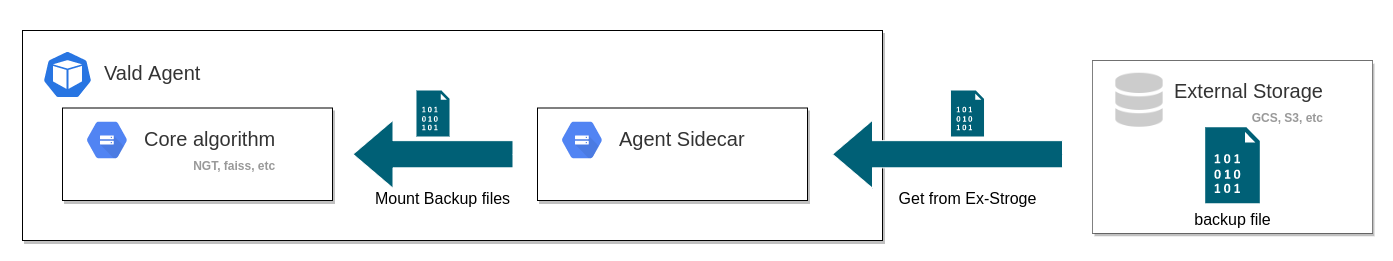

The diagram above was exported from draw.io. Its source (the exported page's mxGraphModel, read from the mxfile embedded in the PNG):
<mxGraphModel dx="1235" dy="1226" grid="1" gridSize="10" guides="1" tooltips="1" connect="1" arrows="1" fold="1" page="1" pageScale="1" pageWidth="827" pageHeight="1169" math="0" shadow="0">
  <root>
    <mxCell id="0" />
    <mxCell id="1" parent="0" />
    <mxCell id="2" value="" style="rounded=0;whiteSpace=wrap;html=1;strokeColor=none;" vertex="1" parent="1">
      <mxGeometry x="898.47" y="320" width="1391.53" height="260" as="geometry" />
    </mxCell>
    <mxCell id="3" value="&lt;blockquote style=&quot;margin: 0px 0px 0px 40px ; border: none ; padding: 0px ; font-size: 20px&quot;&gt;&lt;blockquote style=&quot;margin: 0px 0px 0px 40px ; border: none ; padding: 0px ; font-size: 20px&quot;&gt;&lt;span style=&quot;color: rgb(51 , 51 , 51)&quot;&gt;&lt;br&gt;Vald Agent&lt;/span&gt;&lt;br&gt;&lt;/blockquote&gt;&lt;/blockquote&gt;" style="rounded=0;whiteSpace=wrap;html=1;shadow=1;glass=0;comic=0;strokeWidth=1;fontSize=20;fontColor=#000000;align=left;labelBackgroundColor=none;strokeColor=default;fillColor=#ffffff;verticalAlign=top;container=0;" vertex="1" parent="1">
      <mxGeometry x="920" y="350" width="860" height="210" as="geometry" />
    </mxCell>
    <mxCell id="4" value="Get from Ex-Stroge" style="text;html=1;align=center;verticalAlign=middle;resizable=0;points=[];autosize=1;strokeColor=none;fillColor=none;fontSize=16;shadow=0;" vertex="1" parent="1">
      <mxGeometry x="1790" y="507.75" width="150" height="20" as="geometry" />
    </mxCell>
    <mxCell id="5" value="" style="sketch=0;html=1;dashed=0;whitespace=wrap;fillColor=#2875E2;strokeColor=#ffffff;points=[[0.005,0.63,0],[0.1,0.2,0],[0.9,0.2,0],[0.5,0,0],[0.995,0.63,0],[0.72,0.99,0],[0.5,1,0],[0.28,0.99,0]];shape=mxgraph.kubernetes.icon;prIcon=pod;fontSize=16;" vertex="1" parent="1">
      <mxGeometry x="940" y="370" width="50" height="48" as="geometry" />
    </mxCell>
    <mxCell id="6" value="" style="group;strokeColor=default;" vertex="1" connectable="0" parent="1">
      <mxGeometry x="1990" y="380.25" width="280" height="172.5" as="geometry" />
    </mxCell>
    <mxCell id="7" value="&lt;blockquote style=&quot;margin: 0px 0px 0px 40px ; border: none ; padding: 0px&quot;&gt;&lt;blockquote style=&quot;font-size: 10px ; margin: 0px 0px 0px 40px ; border: none ; padding: 0px&quot;&gt;&lt;span style=&quot;color: rgb(51 , 51 , 51)&quot;&gt;&lt;br&gt;&lt;/span&gt;&lt;/blockquote&gt;&lt;blockquote style=&quot;margin: 0px 0px 0px 40px ; border: none ; padding: 0px&quot;&gt;&lt;span style=&quot;font-size: 20px ; color: rgb(51 , 51 , 51)&quot;&gt;External Storage&lt;br&gt;&lt;div style=&quot;text-align: right&quot;&gt;&lt;b style=&quot;font-size: 12px ; color: rgb(153 , 153 , 153)&quot;&gt;GCS, S3, etc&lt;/b&gt;&lt;/div&gt;&lt;/span&gt;&lt;/blockquote&gt;&lt;/blockquote&gt;" style="rounded=0;whiteSpace=wrap;html=1;shadow=1;glass=0;comic=0;strokeWidth=1;fontSize=20;fontColor=#000000;align=left;labelBackgroundColor=none;strokeColor=none;fillColor=default;verticalAlign=top;container=0;gradientColor=none;" vertex="1" parent="6">
      <mxGeometry width="280" height="172.5" as="geometry" />
    </mxCell>
    <mxCell id="8" value="" style="shape=image;html=1;verticalAlign=top;verticalLabelPosition=bottom;labelBackgroundColor=#ffffff;imageAspect=0;aspect=fixed;image=https://cdn0.iconfinder.com/data/icons/font-awesome-solid-vol-1/512/database-128.png;shadow=1;fontSize=10;strokeColor=default;fillColor=#006076;gradientColor=none;opacity=20;" vertex="1" parent="6">
      <mxGeometry x="20" y="12.5" width="54" height="54" as="geometry" />
    </mxCell>
    <mxCell id="9" value="backup file" style="sketch=0;pointerEvents=1;shadow=0;dashed=0;html=1;strokeColor=none;fillColor=#006076;labelPosition=center;verticalLabelPosition=bottom;verticalAlign=top;align=center;outlineConnect=0;shape=mxgraph.veeam2.data_file;fontSize=16;aspect=fixed;" vertex="1" parent="6">
      <mxGeometry x="112.70000000000005" y="66.5" width="54.6" height="76" as="geometry" />
    </mxCell>
    <mxCell id="10" value="" style="html=1;shadow=0;dashed=0;align=center;verticalAlign=middle;shape=mxgraph.arrows2.arrow;dy=0.6;dx=40;notch=0;fontSize=16;strokeColor=#FFFFFF;fillColor=#006076;flipH=1;" vertex="1" parent="1">
      <mxGeometry x="1250.5" y="439.75" width="160" height="68" as="geometry" />
    </mxCell>
    <mxCell id="11" value="" style="group" vertex="1" connectable="0" parent="1">
      <mxGeometry x="960" y="413" width="270" height="107" as="geometry" />
    </mxCell>
    <mxCell id="12" value="&lt;blockquote style=&quot;margin: 0px 0px 0px 40px ; border: none ; padding: 0px ; font-size: 20px&quot;&gt;&lt;blockquote style=&quot;margin: 0px 0px 0px 40px ; border: none ; padding: 0px ; font-size: 10px&quot;&gt;&lt;span style=&quot;color: rgb(51 , 51 , 51)&quot;&gt;&lt;br&gt;&lt;/span&gt;&lt;/blockquote&gt;&lt;blockquote style=&quot;margin: 0px 0px 0px 40px ; border: none ; padding: 0px ; font-size: 20px&quot;&gt;&lt;span style=&quot;color: rgb(51 , 51 , 51) ; font-size: 20px&quot;&gt;Core algorithm&lt;br&gt;&lt;div style=&quot;text-align: right&quot;&gt;&lt;b style=&quot;font-size: 12px ; color: rgb(153 , 153 , 153)&quot;&gt;NGT, faiss, etc&lt;/b&gt;&lt;/div&gt;&lt;/span&gt;&lt;/blockquote&gt;&lt;/blockquote&gt;" style="rounded=0;whiteSpace=wrap;html=1;shadow=1;glass=0;comic=0;strokeWidth=1;fontSize=20;align=left;labelBackgroundColor=none;verticalAlign=top;container=0;" vertex="1" parent="11">
      <mxGeometry y="14.5" width="270" height="92.5" as="geometry" />
    </mxCell>
    <mxCell id="13" value="" style="dashed=0;connectable=0;html=1;fillColor=#5184F3;strokeColor=none;shape=mxgraph.gcp2.hexIcon;prIcon=cloud_storage;part=1;labelPosition=right;verticalLabelPosition=middle;align=left;verticalAlign=middle;spacingLeft=5;fontColor=#999999;fontSize=12;container=0;shadow=0;" vertex="1" parent="11">
      <mxGeometry x="14" y="19.5" width="60.92" height="54" as="geometry">
        <mxPoint x="5" y="-19.5" as="offset" />
      </mxGeometry>
    </mxCell>
    <mxCell id="14" value="" style="group;strokeColor=none;" vertex="1" connectable="0" parent="1">
      <mxGeometry x="1435" y="413" width="270" height="107" as="geometry" />
    </mxCell>
    <mxCell id="15" value="&lt;blockquote style=&quot;margin: 0px 0px 0px 40px ; border: none ; padding: 0px&quot;&gt;&lt;blockquote style=&quot;font-size: 10px ; margin: 0px 0px 0px 40px ; border: none ; padding: 0px&quot;&gt;&lt;span style=&quot;color: rgb(51 , 51 , 51)&quot;&gt;&lt;br&gt;&lt;/span&gt;&lt;/blockquote&gt;&lt;blockquote style=&quot;margin: 0px 0px 0px 40px ; border: none ; padding: 0px&quot;&gt;&lt;div style=&quot;text-align: right&quot;&gt;&lt;font color=&quot;#333333&quot;&gt;Agent Sidecar&lt;/font&gt;&lt;/div&gt;&lt;/blockquote&gt;&lt;/blockquote&gt;" style="rounded=0;whiteSpace=wrap;html=1;shadow=1;glass=0;comic=0;strokeWidth=1;fontSize=20;fontColor=#000000;align=left;labelBackgroundColor=none;strokeColor=default;fillColor=#FFFFFF;verticalAlign=top;container=0;gradientColor=none;" vertex="1" parent="14">
      <mxGeometry y="14.5" width="270" height="92.5" as="geometry" />
    </mxCell>
    <mxCell id="16" value="" style="dashed=0;connectable=0;html=1;fillColor=#5184F3;strokeColor=none;shape=mxgraph.gcp2.hexIcon;prIcon=cloud_storage;part=1;labelPosition=right;verticalLabelPosition=middle;align=left;verticalAlign=middle;spacingLeft=5;fontColor=#999999;fontSize=12;container=0;shadow=0;" vertex="1" parent="14">
      <mxGeometry x="14" y="19.5" width="60.92" height="54" as="geometry">
        <mxPoint x="5" y="-19.5" as="offset" />
      </mxGeometry>
    </mxCell>
    <mxCell id="17" value="" style="html=1;shadow=0;dashed=0;align=center;verticalAlign=middle;shape=mxgraph.arrows2.arrow;dy=0.6;dx=40;notch=0;fontSize=16;strokeColor=#FFFFFF;fillColor=#006076;flipH=1;" vertex="1" parent="1">
      <mxGeometry x="1730" y="439.75" width="230" height="68" as="geometry" />
    </mxCell>
    <mxCell id="18" value="" style="sketch=0;pointerEvents=1;shadow=0;dashed=0;html=1;strokeColor=none;fillColor=#006076;labelPosition=center;verticalLabelPosition=bottom;verticalAlign=top;align=center;outlineConnect=0;shape=mxgraph.veeam2.data_file;fontSize=16;aspect=fixed;" vertex="1" parent="1">
      <mxGeometry x="1313.97" y="410" width="33.05" height="46" as="geometry" />
    </mxCell>
    <mxCell id="19" value="" style="sketch=0;pointerEvents=1;shadow=0;dashed=0;html=1;strokeColor=none;fillColor=#006076;labelPosition=center;verticalLabelPosition=bottom;verticalAlign=top;align=center;outlineConnect=0;shape=mxgraph.veeam2.data_file;fontSize=16;aspect=fixed;" vertex="1" parent="1">
      <mxGeometry x="1848.47" y="410" width="33.05" height="46" as="geometry" />
    </mxCell>
    <mxCell id="20" value="Mount Backup files" style="text;html=1;align=center;verticalAlign=middle;resizable=0;points=[];autosize=1;strokeColor=none;fillColor=none;fontSize=16;shadow=0;" vertex="1" parent="1">
      <mxGeometry x="1265" y="507.75" width="150" height="20" as="geometry" />
    </mxCell>
  </root>
</mxGraphModel>